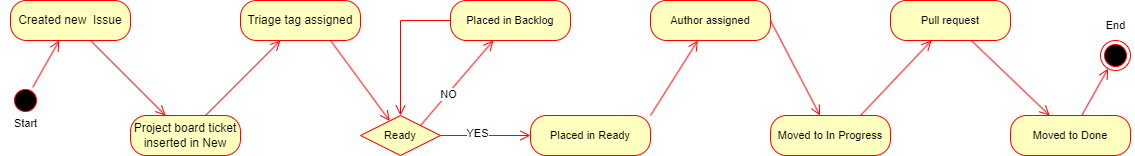

The diagram above was exported from draw.io. Its source (the exported page's mxGraphModel, read from the mxfile embedded in the PNG):
<mxGraphModel dx="1221" dy="759" grid="1" gridSize="10" guides="1" tooltips="1" connect="1" arrows="1" fold="1" page="1" pageScale="1" pageWidth="1169" pageHeight="827" background="#ffffff" math="0" shadow="0">
  <root>
    <mxCell id="0" />
    <mxCell id="1" parent="0" />
    <mxCell id="WyxZuti-Ivxbez7OG0vU-10" value="" style="rounded=0;orthogonalLoop=1;jettySize=auto;html=1;endArrow=open;verticalAlign=bottom;strokeColor=#ff0000;endSize=8;" parent="1" source="WyxZuti-Ivxbez7OG0vU-1" target="WyxZuti-Ivxbez7OG0vU-8" edge="1">
      <mxGeometry relative="1" as="geometry" />
    </mxCell>
    <mxCell id="WyxZuti-Ivxbez7OG0vU-1" value="Created new&amp;nbsp; Issue" style="rounded=1;whiteSpace=wrap;html=1;arcSize=40;fontColor=#000000;fillColor=#ffffc0;strokeColor=#ff0000;" parent="1" vertex="1">
      <mxGeometry x="20" y="70" width="120" height="40" as="geometry" />
    </mxCell>
    <mxCell id="WyxZuti-Ivxbez7OG0vU-3" value="" style="ellipse;html=1;shape=startState;fillColor=#000000;strokeColor=#ff0000;" parent="1" vertex="1">
      <mxGeometry x="20" y="155" width="30" height="30" as="geometry" />
    </mxCell>
    <mxCell id="WyxZuti-Ivxbez7OG0vU-4" value="" style="html=1;verticalAlign=bottom;endArrow=open;endSize=8;strokeColor=#ff0000;rounded=0;" parent="1" source="WyxZuti-Ivxbez7OG0vU-3" target="WyxZuti-Ivxbez7OG0vU-1" edge="1">
      <mxGeometry relative="1" as="geometry">
        <mxPoint x="5" y="250" as="targetPoint" />
      </mxGeometry>
    </mxCell>
    <mxCell id="WyxZuti-Ivxbez7OG0vU-35" style="shape=connector;rounded=0;orthogonalLoop=1;jettySize=auto;html=1;exitX=0.75;exitY=1;exitDx=0;exitDy=0;labelBackgroundColor=default;strokeColor=#ff0000;align=center;verticalAlign=bottom;fontFamily=Helvetica;fontSize=11;fontColor=default;endArrow=open;endSize=8;" parent="1" source="WyxZuti-Ivxbez7OG0vU-5" target="WyxZuti-Ivxbez7OG0vU-16" edge="1">
      <mxGeometry relative="1" as="geometry" />
    </mxCell>
    <mxCell id="WyxZuti-Ivxbez7OG0vU-5" value="Triage tag assigned" style="rounded=1;whiteSpace=wrap;html=1;arcSize=40;fontColor=#000000;fillColor=#ffffc0;strokeColor=#ff0000;" parent="1" vertex="1">
      <mxGeometry x="250" y="70" width="120" height="40" as="geometry" />
    </mxCell>
    <mxCell id="WyxZuti-Ivxbez7OG0vU-11" value="" style="rounded=0;orthogonalLoop=1;jettySize=auto;html=1;endArrow=open;verticalAlign=bottom;strokeColor=#ff0000;endSize=8;" parent="1" source="WyxZuti-Ivxbez7OG0vU-8" target="WyxZuti-Ivxbez7OG0vU-5" edge="1">
      <mxGeometry relative="1" as="geometry" />
    </mxCell>
    <mxCell id="WyxZuti-Ivxbez7OG0vU-8" value="Project board ticket&lt;br&gt;inserted in New" style="rounded=1;whiteSpace=wrap;html=1;arcSize=40;fontColor=#000000;fillColor=#ffffc0;strokeColor=#ff0000;" parent="1" vertex="1">
      <mxGeometry x="140" y="185" width="110" height="40" as="geometry" />
    </mxCell>
    <mxCell id="WyxZuti-Ivxbez7OG0vU-23" style="shape=connector;rounded=0;orthogonalLoop=1;jettySize=auto;html=1;exitX=1;exitY=0;exitDx=0;exitDy=0;labelBackgroundColor=default;strokeColor=#ff0000;align=center;verticalAlign=bottom;fontFamily=Helvetica;fontSize=11;fontColor=default;endArrow=open;endSize=8;" parent="1" source="WyxZuti-Ivxbez7OG0vU-16" target="WyxZuti-Ivxbez7OG0vU-19" edge="1">
      <mxGeometry relative="1" as="geometry" />
    </mxCell>
    <mxCell id="WyxZuti-Ivxbez7OG0vU-26" value="NO" style="edgeLabel;html=1;align=center;verticalAlign=middle;resizable=0;points=[];fontSize=11;fontFamily=Helvetica;fontColor=default;" parent="WyxZuti-Ivxbez7OG0vU-23" vertex="1" connectable="0">
      <mxGeometry x="-0.2499" relative="1" as="geometry">
        <mxPoint as="offset" />
      </mxGeometry>
    </mxCell>
    <mxCell id="WyxZuti-Ivxbez7OG0vU-24" style="shape=connector;rounded=0;orthogonalLoop=1;jettySize=auto;html=1;exitX=1;exitY=0.5;exitDx=0;exitDy=0;labelBackgroundColor=default;strokeColor=#ff0000;align=center;verticalAlign=bottom;fontFamily=Helvetica;fontSize=11;fontColor=default;endArrow=open;endSize=8;" parent="1" source="WyxZuti-Ivxbez7OG0vU-16" target="WyxZuti-Ivxbez7OG0vU-21" edge="1">
      <mxGeometry relative="1" as="geometry" />
    </mxCell>
    <mxCell id="WyxZuti-Ivxbez7OG0vU-25" value="YES" style="edgeLabel;html=1;align=center;verticalAlign=middle;resizable=0;points=[];fontSize=11;fontFamily=Helvetica;fontColor=default;" parent="WyxZuti-Ivxbez7OG0vU-24" vertex="1" connectable="0">
      <mxGeometry x="-0.1905" y="3" relative="1" as="geometry">
        <mxPoint as="offset" />
      </mxGeometry>
    </mxCell>
    <mxCell id="WyxZuti-Ivxbez7OG0vU-16" value="Ready" style="rhombus;whiteSpace=wrap;html=1;fontColor=#000000;fillColor=#ffffc0;strokeColor=#ff0000;fontFamily=Helvetica;fontSize=11;" parent="1" vertex="1">
      <mxGeometry x="370" y="185" width="80" height="40" as="geometry" />
    </mxCell>
    <mxCell id="WyxZuti-Ivxbez7OG0vU-27" style="edgeStyle=orthogonalEdgeStyle;shape=connector;rounded=0;orthogonalLoop=1;jettySize=auto;html=1;entryX=0.5;entryY=0;entryDx=0;entryDy=0;labelBackgroundColor=default;strokeColor=#ff0000;align=center;verticalAlign=bottom;fontFamily=Helvetica;fontSize=11;fontColor=default;endArrow=open;endSize=8;" parent="1" source="WyxZuti-Ivxbez7OG0vU-19" target="WyxZuti-Ivxbez7OG0vU-16" edge="1">
      <mxGeometry relative="1" as="geometry" />
    </mxCell>
    <mxCell id="WyxZuti-Ivxbez7OG0vU-19" value="Placed in Backlog" style="rounded=1;whiteSpace=wrap;html=1;arcSize=40;fontColor=#000000;fillColor=#ffffc0;strokeColor=#ff0000;fontFamily=Helvetica;fontSize=11;" parent="1" vertex="1">
      <mxGeometry x="460" y="70" width="120" height="40" as="geometry" />
    </mxCell>
    <mxCell id="WyxZuti-Ivxbez7OG0vU-30" style="shape=connector;rounded=0;orthogonalLoop=1;jettySize=auto;html=1;exitX=1;exitY=0;exitDx=0;exitDy=0;labelBackgroundColor=default;strokeColor=#ff0000;align=center;verticalAlign=bottom;fontFamily=Helvetica;fontSize=11;fontColor=default;endArrow=open;endSize=8;" parent="1" source="WyxZuti-Ivxbez7OG0vU-21" target="WyxZuti-Ivxbez7OG0vU-28" edge="1">
      <mxGeometry relative="1" as="geometry" />
    </mxCell>
    <mxCell id="WyxZuti-Ivxbez7OG0vU-21" value="Placed in Ready" style="rounded=1;whiteSpace=wrap;html=1;arcSize=40;fontColor=#000000;fillColor=#ffffc0;strokeColor=#ff0000;fontFamily=Helvetica;fontSize=11;" parent="1" vertex="1">
      <mxGeometry x="540" y="185" width="120" height="40" as="geometry" />
    </mxCell>
    <mxCell id="WyxZuti-Ivxbez7OG0vU-33" style="shape=connector;rounded=0;orthogonalLoop=1;jettySize=auto;html=1;exitX=1;exitY=0.5;exitDx=0;exitDy=0;labelBackgroundColor=default;strokeColor=#ff0000;align=center;verticalAlign=bottom;fontFamily=Helvetica;fontSize=11;fontColor=default;endArrow=open;endSize=8;" parent="1" source="WyxZuti-Ivxbez7OG0vU-28" target="WyxZuti-Ivxbez7OG0vU-31" edge="1">
      <mxGeometry relative="1" as="geometry" />
    </mxCell>
    <mxCell id="WyxZuti-Ivxbez7OG0vU-28" value="Author assigned" style="rounded=1;whiteSpace=wrap;html=1;arcSize=40;fontColor=#000000;fillColor=#ffffc0;strokeColor=#ff0000;fontFamily=Helvetica;fontSize=11;" parent="1" vertex="1">
      <mxGeometry x="660" y="70" width="120" height="40" as="geometry" />
    </mxCell>
    <mxCell id="WyxZuti-Ivxbez7OG0vU-38" style="edgeStyle=none;shape=connector;rounded=0;orthogonalLoop=1;jettySize=auto;html=1;exitX=0.75;exitY=0;exitDx=0;exitDy=0;labelBackgroundColor=default;strokeColor=#ff0000;align=center;verticalAlign=bottom;fontFamily=Helvetica;fontSize=11;fontColor=default;endArrow=open;endSize=8;" parent="1" source="WyxZuti-Ivxbez7OG0vU-31" target="WyxZuti-Ivxbez7OG0vU-36" edge="1">
      <mxGeometry relative="1" as="geometry" />
    </mxCell>
    <mxCell id="WyxZuti-Ivxbez7OG0vU-31" value="Moved to In Progress" style="rounded=1;whiteSpace=wrap;html=1;arcSize=40;fontColor=#000000;fillColor=#ffffc0;strokeColor=#ff0000;fontFamily=Helvetica;fontSize=11;" parent="1" vertex="1">
      <mxGeometry x="780" y="185" width="120" height="40" as="geometry" />
    </mxCell>
    <mxCell id="WyxZuti-Ivxbez7OG0vU-41" style="edgeStyle=none;shape=connector;rounded=0;orthogonalLoop=1;jettySize=auto;html=1;labelBackgroundColor=default;strokeColor=#ff0000;align=center;verticalAlign=bottom;fontFamily=Helvetica;fontSize=11;fontColor=default;endArrow=open;endSize=8;" parent="1" source="WyxZuti-Ivxbez7OG0vU-36" target="WyxZuti-Ivxbez7OG0vU-39" edge="1">
      <mxGeometry relative="1" as="geometry" />
    </mxCell>
    <mxCell id="WyxZuti-Ivxbez7OG0vU-36" value="Pull request" style="rounded=1;whiteSpace=wrap;html=1;arcSize=40;fontColor=#000000;fillColor=#ffffc0;strokeColor=#ff0000;fontFamily=Helvetica;fontSize=11;" parent="1" vertex="1">
      <mxGeometry x="900" y="70" width="120" height="40" as="geometry" />
    </mxCell>
    <mxCell id="WyxZuti-Ivxbez7OG0vU-45" style="edgeStyle=none;shape=connector;rounded=0;orthogonalLoop=1;jettySize=auto;html=1;labelBackgroundColor=default;strokeColor=#ff0000;align=center;verticalAlign=bottom;fontFamily=Helvetica;fontSize=11;fontColor=default;endArrow=open;endSize=8;" parent="1" source="WyxZuti-Ivxbez7OG0vU-39" target="WyxZuti-Ivxbez7OG0vU-44" edge="1">
      <mxGeometry relative="1" as="geometry" />
    </mxCell>
    <mxCell id="WyxZuti-Ivxbez7OG0vU-39" value="Moved to Done" style="rounded=1;whiteSpace=wrap;html=1;arcSize=40;fontColor=#000000;fillColor=#ffffc0;strokeColor=#ff0000;fontFamily=Helvetica;fontSize=11;" parent="1" vertex="1">
      <mxGeometry x="1020" y="185" width="120" height="40" as="geometry" />
    </mxCell>
    <mxCell id="WyxZuti-Ivxbez7OG0vU-43" value="Start" style="text;html=1;align=center;verticalAlign=middle;resizable=0;points=[];autosize=1;strokeColor=none;fillColor=none;fontSize=11;fontFamily=Helvetica;fontColor=default;" parent="1" vertex="1">
      <mxGeometry x="10" y="178" width="50" height="30" as="geometry" />
    </mxCell>
    <mxCell id="WyxZuti-Ivxbez7OG0vU-44" value="" style="ellipse;html=1;shape=endState;fillColor=#000000;strokeColor=#ff0000;fontFamily=Helvetica;fontSize=11;fontColor=default;" parent="1" vertex="1">
      <mxGeometry x="1110" y="110" width="30" height="30" as="geometry" />
    </mxCell>
    <mxCell id="WyxZuti-Ivxbez7OG0vU-46" value="End" style="text;html=1;align=center;verticalAlign=middle;resizable=0;points=[];autosize=1;strokeColor=none;fillColor=none;fontSize=11;fontFamily=Helvetica;fontColor=default;" parent="1" vertex="1">
      <mxGeometry x="1105" y="80" width="40" height="30" as="geometry" />
    </mxCell>
  </root>
</mxGraphModel>